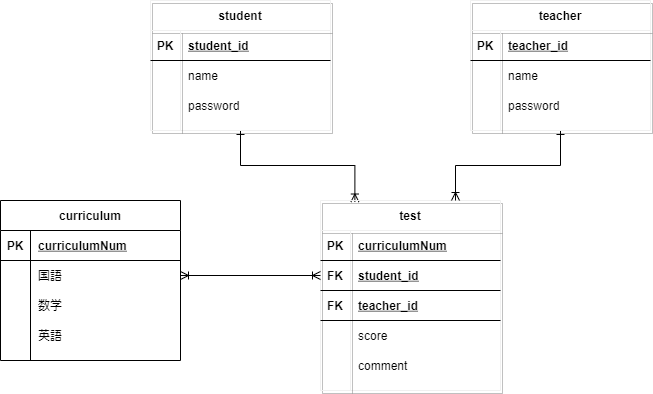

The diagram above was exported from draw.io. Its source (the exported page's mxGraphModel, read from the mxfile embedded in the PNG):
<mxGraphModel dx="714" dy="282" grid="1" gridSize="10" guides="1" tooltips="1" connect="1" arrows="1" fold="1" page="1" pageScale="1" pageWidth="827" pageHeight="1169" math="0" shadow="0">
  <root>
    <mxCell id="hXaqMw7BbPhufin9D2ZZ-0" />
    <mxCell id="hXaqMw7BbPhufin9D2ZZ-1" parent="hXaqMw7BbPhufin9D2ZZ-0" />
    <mxCell id="khk8YbqevoHiKLvu5xFE-0" style="edgeStyle=orthogonalEdgeStyle;rounded=0;orthogonalLoop=1;jettySize=auto;html=1;entryX=0.5;entryY=0;entryDx=0;entryDy=0;startArrow=ERzeroToOne;startFill=1;endArrow=ERzeroToMany;endFill=1;" parent="hXaqMw7BbPhufin9D2ZZ-1" edge="1">
      <mxGeometry relative="1" as="geometry">
        <mxPoint x="360" y="260" as="sourcePoint" />
      </mxGeometry>
    </mxCell>
    <mxCell id="khk8YbqevoHiKLvu5xFE-63" style="edgeStyle=orthogonalEdgeStyle;rounded=0;orthogonalLoop=1;jettySize=auto;html=1;entryX=0.5;entryY=0;entryDx=0;entryDy=0;startArrow=ERzeroToOne;startFill=1;endArrow=ERzeroToMany;endFill=1;" parent="hXaqMw7BbPhufin9D2ZZ-1" edge="1">
      <mxGeometry relative="1" as="geometry">
        <mxPoint x="270" y="235" as="sourcePoint" />
      </mxGeometry>
    </mxCell>
    <mxCell id="khk8YbqevoHiKLvu5xFE-64" style="edgeStyle=orthogonalEdgeStyle;rounded=0;orthogonalLoop=1;jettySize=auto;html=1;entryX=0.5;entryY=0;entryDx=0;entryDy=0;startArrow=ERzeroToOne;startFill=1;endArrow=ERzeroToMany;endFill=1;" parent="hXaqMw7BbPhufin9D2ZZ-1" edge="1">
      <mxGeometry relative="1" as="geometry">
        <mxPoint x="450" y="235" as="sourcePoint" />
      </mxGeometry>
    </mxCell>
    <mxCell id="Gdy-v_KHuuM8OexIpC2x-4" style="edgeStyle=orthogonalEdgeStyle;rounded=0;orthogonalLoop=1;jettySize=auto;html=1;entryX=0.191;entryY=0.008;entryDx=0;entryDy=0;entryPerimeter=0;startArrow=ERone;startFill=0;endArrow=ERoneToMany;endFill=0;" parent="hXaqMw7BbPhufin9D2ZZ-1" source="khk8YbqevoHiKLvu5xFE-139" target="khk8YbqevoHiKLvu5xFE-178" edge="1">
      <mxGeometry relative="1" as="geometry" />
    </mxCell>
    <mxCell id="khk8YbqevoHiKLvu5xFE-139" value="student" style="shape=table;startSize=30;container=1;collapsible=1;childLayout=tableLayout;fixedRows=1;rowLines=0;fontStyle=1;align=center;resizeLast=1;shadow=1;strokeColor=#f0f0f0;fillColor=none;" parent="hXaqMw7BbPhufin9D2ZZ-1" vertex="1">
      <mxGeometry x="200" y="40" width="180" height="130" as="geometry" />
    </mxCell>
    <mxCell id="khk8YbqevoHiKLvu5xFE-140" value="" style="shape=partialRectangle;collapsible=0;dropTarget=0;pointerEvents=0;fillColor=none;top=0;left=0;bottom=1;right=0;points=[[0,0.5],[1,0.5]];portConstraint=eastwest;" parent="khk8YbqevoHiKLvu5xFE-139" vertex="1">
      <mxGeometry y="30" width="180" height="30" as="geometry" />
    </mxCell>
    <mxCell id="khk8YbqevoHiKLvu5xFE-141" value="PK" style="shape=partialRectangle;connectable=0;fillColor=none;top=0;left=0;bottom=0;right=0;fontStyle=1;overflow=hidden;" parent="khk8YbqevoHiKLvu5xFE-140" vertex="1">
      <mxGeometry width="30" height="30" as="geometry" />
    </mxCell>
    <mxCell id="khk8YbqevoHiKLvu5xFE-142" value="student_id" style="shape=partialRectangle;connectable=0;fillColor=none;top=0;left=0;bottom=0;right=0;align=left;spacingLeft=6;fontStyle=5;overflow=hidden;" parent="khk8YbqevoHiKLvu5xFE-140" vertex="1">
      <mxGeometry x="30" width="150" height="30" as="geometry" />
    </mxCell>
    <mxCell id="khk8YbqevoHiKLvu5xFE-143" value="" style="shape=partialRectangle;collapsible=0;dropTarget=0;pointerEvents=0;fillColor=none;top=0;left=0;bottom=0;right=0;points=[[0,0.5],[1,0.5]];portConstraint=eastwest;" parent="khk8YbqevoHiKLvu5xFE-139" vertex="1">
      <mxGeometry y="60" width="180" height="30" as="geometry" />
    </mxCell>
    <mxCell id="khk8YbqevoHiKLvu5xFE-144" value="" style="shape=partialRectangle;connectable=0;fillColor=none;top=0;left=0;bottom=0;right=0;editable=1;overflow=hidden;" parent="khk8YbqevoHiKLvu5xFE-143" vertex="1">
      <mxGeometry width="30" height="30" as="geometry" />
    </mxCell>
    <mxCell id="khk8YbqevoHiKLvu5xFE-145" value="name" style="shape=partialRectangle;connectable=0;fillColor=none;top=0;left=0;bottom=0;right=0;align=left;spacingLeft=6;overflow=hidden;" parent="khk8YbqevoHiKLvu5xFE-143" vertex="1">
      <mxGeometry x="30" width="150" height="30" as="geometry" />
    </mxCell>
    <mxCell id="khk8YbqevoHiKLvu5xFE-146" value="" style="shape=partialRectangle;collapsible=0;dropTarget=0;pointerEvents=0;fillColor=none;top=0;left=0;bottom=0;right=0;points=[[0,0.5],[1,0.5]];portConstraint=eastwest;" parent="khk8YbqevoHiKLvu5xFE-139" vertex="1">
      <mxGeometry y="90" width="180" height="30" as="geometry" />
    </mxCell>
    <mxCell id="khk8YbqevoHiKLvu5xFE-147" value="" style="shape=partialRectangle;connectable=0;fillColor=none;top=0;left=0;bottom=0;right=0;editable=1;overflow=hidden;" parent="khk8YbqevoHiKLvu5xFE-146" vertex="1">
      <mxGeometry width="30" height="30" as="geometry" />
    </mxCell>
    <mxCell id="khk8YbqevoHiKLvu5xFE-148" value="password" style="shape=partialRectangle;connectable=0;fillColor=none;top=0;left=0;bottom=0;right=0;align=left;spacingLeft=6;overflow=hidden;" parent="khk8YbqevoHiKLvu5xFE-146" vertex="1">
      <mxGeometry x="30" width="150" height="30" as="geometry" />
    </mxCell>
    <mxCell id="khk8YbqevoHiKLvu5xFE-149" value="curriculum" style="shape=table;startSize=30;container=1;collapsible=1;childLayout=tableLayout;fixedRows=1;rowLines=0;fontStyle=1;align=center;resizeLast=1;" parent="hXaqMw7BbPhufin9D2ZZ-1" vertex="1">
      <mxGeometry x="50" y="240" width="180" height="160" as="geometry" />
    </mxCell>
    <mxCell id="khk8YbqevoHiKLvu5xFE-150" value="" style="shape=partialRectangle;collapsible=0;dropTarget=0;pointerEvents=0;fillColor=none;top=0;left=0;bottom=1;right=0;points=[[0,0.5],[1,0.5]];portConstraint=eastwest;" parent="khk8YbqevoHiKLvu5xFE-149" vertex="1">
      <mxGeometry y="30" width="180" height="30" as="geometry" />
    </mxCell>
    <mxCell id="khk8YbqevoHiKLvu5xFE-151" value="PK" style="shape=partialRectangle;connectable=0;fillColor=none;top=0;left=0;bottom=0;right=0;fontStyle=1;overflow=hidden;" parent="khk8YbqevoHiKLvu5xFE-150" vertex="1">
      <mxGeometry width="30" height="30" as="geometry" />
    </mxCell>
    <mxCell id="khk8YbqevoHiKLvu5xFE-152" value="curriculumNum" style="shape=partialRectangle;connectable=0;fillColor=none;top=0;left=0;bottom=0;right=0;align=left;spacingLeft=6;fontStyle=5;overflow=hidden;" parent="khk8YbqevoHiKLvu5xFE-150" vertex="1">
      <mxGeometry x="30" width="150" height="30" as="geometry" />
    </mxCell>
    <mxCell id="khk8YbqevoHiKLvu5xFE-153" value="" style="shape=partialRectangle;collapsible=0;dropTarget=0;pointerEvents=0;fillColor=none;top=0;left=0;bottom=0;right=0;points=[[0,0.5],[1,0.5]];portConstraint=eastwest;" parent="khk8YbqevoHiKLvu5xFE-149" vertex="1">
      <mxGeometry y="60" width="180" height="30" as="geometry" />
    </mxCell>
    <mxCell id="khk8YbqevoHiKLvu5xFE-154" value="" style="shape=partialRectangle;connectable=0;fillColor=none;top=0;left=0;bottom=0;right=0;editable=1;overflow=hidden;" parent="khk8YbqevoHiKLvu5xFE-153" vertex="1">
      <mxGeometry width="30" height="30" as="geometry" />
    </mxCell>
    <mxCell id="khk8YbqevoHiKLvu5xFE-155" value="国語" style="shape=partialRectangle;connectable=0;fillColor=none;top=0;left=0;bottom=0;right=0;align=left;spacingLeft=6;overflow=hidden;" parent="khk8YbqevoHiKLvu5xFE-153" vertex="1">
      <mxGeometry x="30" width="150" height="30" as="geometry" />
    </mxCell>
    <mxCell id="khk8YbqevoHiKLvu5xFE-156" value="" style="shape=partialRectangle;collapsible=0;dropTarget=0;pointerEvents=0;fillColor=none;top=0;left=0;bottom=0;right=0;points=[[0,0.5],[1,0.5]];portConstraint=eastwest;" parent="khk8YbqevoHiKLvu5xFE-149" vertex="1">
      <mxGeometry y="90" width="180" height="30" as="geometry" />
    </mxCell>
    <mxCell id="khk8YbqevoHiKLvu5xFE-157" value="" style="shape=partialRectangle;connectable=0;fillColor=none;top=0;left=0;bottom=0;right=0;editable=1;overflow=hidden;" parent="khk8YbqevoHiKLvu5xFE-156" vertex="1">
      <mxGeometry width="30" height="30" as="geometry" />
    </mxCell>
    <mxCell id="khk8YbqevoHiKLvu5xFE-158" value="数学" style="shape=partialRectangle;connectable=0;fillColor=none;top=0;left=0;bottom=0;right=0;align=left;spacingLeft=6;overflow=hidden;" parent="khk8YbqevoHiKLvu5xFE-156" vertex="1">
      <mxGeometry x="30" width="150" height="30" as="geometry" />
    </mxCell>
    <mxCell id="khk8YbqevoHiKLvu5xFE-159" value="" style="shape=partialRectangle;collapsible=0;dropTarget=0;pointerEvents=0;fillColor=none;top=0;left=0;bottom=0;right=0;points=[[0,0.5],[1,0.5]];portConstraint=eastwest;" parent="khk8YbqevoHiKLvu5xFE-149" vertex="1">
      <mxGeometry y="120" width="180" height="30" as="geometry" />
    </mxCell>
    <mxCell id="khk8YbqevoHiKLvu5xFE-160" value="" style="shape=partialRectangle;connectable=0;fillColor=none;top=0;left=0;bottom=0;right=0;editable=1;overflow=hidden;" parent="khk8YbqevoHiKLvu5xFE-159" vertex="1">
      <mxGeometry width="30" height="30" as="geometry" />
    </mxCell>
    <mxCell id="khk8YbqevoHiKLvu5xFE-161" value="英語" style="shape=partialRectangle;connectable=0;fillColor=none;top=0;left=0;bottom=0;right=0;align=left;spacingLeft=6;overflow=hidden;" parent="khk8YbqevoHiKLvu5xFE-159" vertex="1">
      <mxGeometry x="30" width="150" height="30" as="geometry" />
    </mxCell>
    <mxCell id="khk8YbqevoHiKLvu5xFE-178" value="test" style="shape=table;startSize=30;container=1;collapsible=1;childLayout=tableLayout;fixedRows=1;rowLines=0;fontStyle=1;align=center;resizeLast=1;shadow=1;strokeColor=#f0f0f0;fillColor=none;" parent="hXaqMw7BbPhufin9D2ZZ-1" vertex="1">
      <mxGeometry x="370" y="240" width="180" height="190" as="geometry" />
    </mxCell>
    <mxCell id="khk8YbqevoHiKLvu5xFE-204" style="shape=partialRectangle;collapsible=0;dropTarget=0;pointerEvents=0;fillColor=none;top=0;left=0;bottom=1;right=0;points=[[0,0.5],[1,0.5]];portConstraint=eastwest;" parent="khk8YbqevoHiKLvu5xFE-178" vertex="1">
      <mxGeometry y="30" width="180" height="30" as="geometry" />
    </mxCell>
    <mxCell id="khk8YbqevoHiKLvu5xFE-205" value="PK" style="shape=partialRectangle;connectable=0;fillColor=none;top=0;left=0;bottom=0;right=0;fontStyle=1;overflow=hidden;" parent="khk8YbqevoHiKLvu5xFE-204" vertex="1">
      <mxGeometry width="30" height="30" as="geometry" />
    </mxCell>
    <mxCell id="khk8YbqevoHiKLvu5xFE-206" value="curriculumNum" style="shape=partialRectangle;connectable=0;fillColor=none;top=0;left=0;bottom=0;right=0;align=left;spacingLeft=6;fontStyle=5;overflow=hidden;" parent="khk8YbqevoHiKLvu5xFE-204" vertex="1">
      <mxGeometry x="30" width="150" height="30" as="geometry" />
    </mxCell>
    <mxCell id="khk8YbqevoHiKLvu5xFE-179" style="shape=partialRectangle;collapsible=0;dropTarget=0;pointerEvents=0;fillColor=none;top=0;left=0;bottom=1;right=0;points=[[0,0.5],[1,0.5]];portConstraint=eastwest;" parent="khk8YbqevoHiKLvu5xFE-178" vertex="1">
      <mxGeometry y="60" width="180" height="30" as="geometry" />
    </mxCell>
    <mxCell id="khk8YbqevoHiKLvu5xFE-180" value="FK" style="shape=partialRectangle;connectable=0;fillColor=none;top=0;left=0;bottom=0;right=0;fontStyle=1;overflow=hidden;" parent="khk8YbqevoHiKLvu5xFE-179" vertex="1">
      <mxGeometry width="30" height="30" as="geometry" />
    </mxCell>
    <mxCell id="khk8YbqevoHiKLvu5xFE-181" value="student_id" style="shape=partialRectangle;connectable=0;fillColor=none;top=0;left=0;bottom=0;right=0;align=left;spacingLeft=6;fontStyle=5;overflow=hidden;" parent="khk8YbqevoHiKLvu5xFE-179" vertex="1">
      <mxGeometry x="30" width="150" height="30" as="geometry" />
    </mxCell>
    <mxCell id="khk8YbqevoHiKLvu5xFE-182" value="" style="shape=partialRectangle;collapsible=0;dropTarget=0;pointerEvents=0;fillColor=none;top=0;left=0;bottom=1;right=0;points=[[0,0.5],[1,0.5]];portConstraint=eastwest;" parent="khk8YbqevoHiKLvu5xFE-178" vertex="1">
      <mxGeometry y="90" width="180" height="30" as="geometry" />
    </mxCell>
    <mxCell id="khk8YbqevoHiKLvu5xFE-183" value="FK" style="shape=partialRectangle;connectable=0;fillColor=none;top=0;left=0;bottom=0;right=0;fontStyle=1;overflow=hidden;" parent="khk8YbqevoHiKLvu5xFE-182" vertex="1">
      <mxGeometry width="30" height="30" as="geometry" />
    </mxCell>
    <mxCell id="khk8YbqevoHiKLvu5xFE-184" value="teacher_id" style="shape=partialRectangle;connectable=0;fillColor=none;top=0;left=0;bottom=0;right=0;align=left;spacingLeft=6;fontStyle=5;overflow=hidden;" parent="khk8YbqevoHiKLvu5xFE-182" vertex="1">
      <mxGeometry x="30" width="150" height="30" as="geometry" />
    </mxCell>
    <mxCell id="khk8YbqevoHiKLvu5xFE-185" value="" style="shape=partialRectangle;collapsible=0;dropTarget=0;pointerEvents=0;fillColor=none;top=0;left=0;bottom=0;right=0;points=[[0,0.5],[1,0.5]];portConstraint=eastwest;" parent="khk8YbqevoHiKLvu5xFE-178" vertex="1">
      <mxGeometry y="120" width="180" height="30" as="geometry" />
    </mxCell>
    <mxCell id="khk8YbqevoHiKLvu5xFE-186" value="" style="shape=partialRectangle;connectable=0;fillColor=none;top=0;left=0;bottom=0;right=0;editable=1;overflow=hidden;" parent="khk8YbqevoHiKLvu5xFE-185" vertex="1">
      <mxGeometry width="30" height="30" as="geometry" />
    </mxCell>
    <mxCell id="khk8YbqevoHiKLvu5xFE-187" value="score" style="shape=partialRectangle;connectable=0;fillColor=none;top=0;left=0;bottom=0;right=0;align=left;spacingLeft=6;overflow=hidden;" parent="khk8YbqevoHiKLvu5xFE-185" vertex="1">
      <mxGeometry x="30" width="150" height="30" as="geometry" />
    </mxCell>
    <mxCell id="khk8YbqevoHiKLvu5xFE-188" value="" style="shape=partialRectangle;collapsible=0;dropTarget=0;pointerEvents=0;fillColor=none;top=0;left=0;bottom=0;right=0;points=[[0,0.5],[1,0.5]];portConstraint=eastwest;" parent="khk8YbqevoHiKLvu5xFE-178" vertex="1">
      <mxGeometry y="150" width="180" height="30" as="geometry" />
    </mxCell>
    <mxCell id="khk8YbqevoHiKLvu5xFE-189" value="" style="shape=partialRectangle;connectable=0;fillColor=none;top=0;left=0;bottom=0;right=0;editable=1;overflow=hidden;" parent="khk8YbqevoHiKLvu5xFE-188" vertex="1">
      <mxGeometry width="30" height="30" as="geometry" />
    </mxCell>
    <mxCell id="khk8YbqevoHiKLvu5xFE-190" value="comment" style="shape=partialRectangle;connectable=0;fillColor=none;top=0;left=0;bottom=0;right=0;align=left;spacingLeft=6;overflow=hidden;" parent="khk8YbqevoHiKLvu5xFE-188" vertex="1">
      <mxGeometry x="30" width="150" height="30" as="geometry" />
    </mxCell>
    <mxCell id="Gdy-v_KHuuM8OexIpC2x-5" style="edgeStyle=orthogonalEdgeStyle;rounded=0;orthogonalLoop=1;jettySize=auto;html=1;entryX=0.75;entryY=0;entryDx=0;entryDy=0;startArrow=ERone;startFill=0;endArrow=ERoneToMany;endFill=0;" parent="hXaqMw7BbPhufin9D2ZZ-1" source="6NkqxMhDMJCEpXHnxkNr-0" target="khk8YbqevoHiKLvu5xFE-178" edge="1">
      <mxGeometry relative="1" as="geometry" />
    </mxCell>
    <mxCell id="6NkqxMhDMJCEpXHnxkNr-0" value="teacher" style="shape=table;startSize=30;container=1;collapsible=1;childLayout=tableLayout;fixedRows=1;rowLines=0;fontStyle=1;align=center;resizeLast=1;shadow=1;strokeColor=#f0f0f0;fillColor=none;" parent="hXaqMw7BbPhufin9D2ZZ-1" vertex="1">
      <mxGeometry x="520" y="40" width="180" height="130" as="geometry" />
    </mxCell>
    <mxCell id="6NkqxMhDMJCEpXHnxkNr-1" value="" style="shape=partialRectangle;collapsible=0;dropTarget=0;pointerEvents=0;fillColor=none;top=0;left=0;bottom=1;right=0;points=[[0,0.5],[1,0.5]];portConstraint=eastwest;" parent="6NkqxMhDMJCEpXHnxkNr-0" vertex="1">
      <mxGeometry y="30" width="180" height="30" as="geometry" />
    </mxCell>
    <mxCell id="6NkqxMhDMJCEpXHnxkNr-2" value="PK" style="shape=partialRectangle;connectable=0;fillColor=none;top=0;left=0;bottom=0;right=0;fontStyle=1;overflow=hidden;" parent="6NkqxMhDMJCEpXHnxkNr-1" vertex="1">
      <mxGeometry width="30" height="30" as="geometry" />
    </mxCell>
    <mxCell id="6NkqxMhDMJCEpXHnxkNr-3" value="teacher_id" style="shape=partialRectangle;connectable=0;fillColor=none;top=0;left=0;bottom=0;right=0;align=left;spacingLeft=6;fontStyle=5;overflow=hidden;" parent="6NkqxMhDMJCEpXHnxkNr-1" vertex="1">
      <mxGeometry x="30" width="150" height="30" as="geometry" />
    </mxCell>
    <mxCell id="6NkqxMhDMJCEpXHnxkNr-4" value="" style="shape=partialRectangle;collapsible=0;dropTarget=0;pointerEvents=0;fillColor=none;top=0;left=0;bottom=0;right=0;points=[[0,0.5],[1,0.5]];portConstraint=eastwest;" parent="6NkqxMhDMJCEpXHnxkNr-0" vertex="1">
      <mxGeometry y="60" width="180" height="30" as="geometry" />
    </mxCell>
    <mxCell id="6NkqxMhDMJCEpXHnxkNr-5" value="" style="shape=partialRectangle;connectable=0;fillColor=none;top=0;left=0;bottom=0;right=0;editable=1;overflow=hidden;" parent="6NkqxMhDMJCEpXHnxkNr-4" vertex="1">
      <mxGeometry width="30" height="30" as="geometry" />
    </mxCell>
    <mxCell id="6NkqxMhDMJCEpXHnxkNr-6" value="name" style="shape=partialRectangle;connectable=0;fillColor=none;top=0;left=0;bottom=0;right=0;align=left;spacingLeft=6;overflow=hidden;" parent="6NkqxMhDMJCEpXHnxkNr-4" vertex="1">
      <mxGeometry x="30" width="150" height="30" as="geometry" />
    </mxCell>
    <mxCell id="6NkqxMhDMJCEpXHnxkNr-7" value="" style="shape=partialRectangle;collapsible=0;dropTarget=0;pointerEvents=0;fillColor=none;top=0;left=0;bottom=0;right=0;points=[[0,0.5],[1,0.5]];portConstraint=eastwest;" parent="6NkqxMhDMJCEpXHnxkNr-0" vertex="1">
      <mxGeometry y="90" width="180" height="30" as="geometry" />
    </mxCell>
    <mxCell id="6NkqxMhDMJCEpXHnxkNr-8" value="" style="shape=partialRectangle;connectable=0;fillColor=none;top=0;left=0;bottom=0;right=0;editable=1;overflow=hidden;" parent="6NkqxMhDMJCEpXHnxkNr-7" vertex="1">
      <mxGeometry width="30" height="30" as="geometry" />
    </mxCell>
    <mxCell id="6NkqxMhDMJCEpXHnxkNr-9" value="password" style="shape=partialRectangle;connectable=0;fillColor=none;top=0;left=0;bottom=0;right=0;align=left;spacingLeft=6;overflow=hidden;" parent="6NkqxMhDMJCEpXHnxkNr-7" vertex="1">
      <mxGeometry x="30" width="150" height="30" as="geometry" />
    </mxCell>
    <mxCell id="Gdy-v_KHuuM8OexIpC2x-7" style="edgeStyle=orthogonalEdgeStyle;rounded=0;orthogonalLoop=1;jettySize=auto;html=1;entryX=0;entryY=0.5;entryDx=0;entryDy=0;startArrow=ERoneToMany;startFill=0;endArrow=ERoneToMany;endFill=0;" parent="hXaqMw7BbPhufin9D2ZZ-1" source="khk8YbqevoHiKLvu5xFE-153" target="khk8YbqevoHiKLvu5xFE-179" edge="1">
      <mxGeometry relative="1" as="geometry" />
    </mxCell>
  </root>
</mxGraphModel>